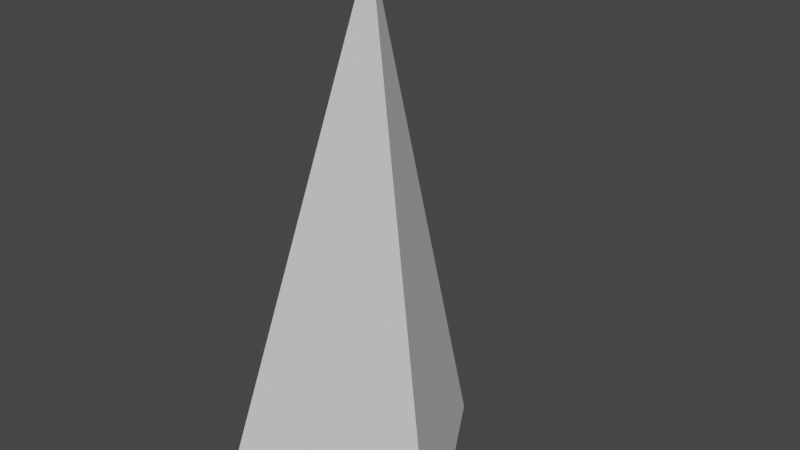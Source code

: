 # Source: Spike_1.blend  (saved by Blender 2.93.21; exported with 4.5.12 LTS)
import bpy
from mathutils import Matrix  # noqa: F401  (used for matrix-valued properties, if any)

bpy.ops.wm.read_factory_settings(use_empty=True)
scene = bpy.context.scene
scene.name = 'Scene'

# ---- collections
col_collection = bpy.data.collections.new('Collection'); scene.collection.children.link(col_collection)

# ---- world
world_world = bpy.data.worlds.new('World'); scene.world = world_world
world_world.use_nodes = True; world_world.node_tree.nodes.clear()
_N = world_world.node_tree.nodes; _L = world_world.node_tree.links
n0 = _N.new('ShaderNodeOutputWorld'); n0.name = 'World Output'; n0.location = (300, 300)
n1 = _N.new('ShaderNodeBackground'); n1.name = 'Background'; n1.location = (10, 300)
n1.inputs[0].default_value = (0.05088, 0.05088, 0.05088, 1.0)
_L.new(n1.outputs[0], n0.inputs[0])
n0.is_active_output = True
world_world.color = (0.05088, 0.05088, 0.05088)
world_world.use_sun_shadow = False
world_world.sun_shadow_jitter_overblur = 0.0

# ---- meshes
me_cone = bpy.data.meshes.new('Cone')
me_cone.from_pydata([(0.0, 1.0, -1.0), (0.866, -0.5, -1.0), (-0.866, -0.5, -1.0), (0.0, 0.0, 1.0)], [], [(0, 3, 1), (0, 1, 2), (1, 3, 2), (2, 3, 0)])
_uv = me_cone.uv_layers.new(name='UVMap')
_uv.uv.foreach_set('vector', [0.25, 0.49, 0.25, 0.25, 0.4578, 0.13, 0.75, 0.49, 0.9578, 0.13, 0.5422, 0.13, 0.4578, 0.13, 0.25, 0.25, 0.04215, 0.13, 0.04215, 0.13, 0.25, 0.25, 0.25, 0.49])
_ca = me_cone.color_attributes.new('Col', 'BYTE_COLOR', 'CORNER')
_ca.data.foreach_set('color', [0.0, 0.3185, 0.7084, 1.0, 0.02519, 0.807, 0.9131, 1.0, 0.0, 0.3185, 0.7084, 1.0, 0.0, 0.3185, 0.7084, 1.0, 0.0, 0.3185, 0.7084, 1.0, 0.0, 0.3185, 0.7084, 1.0, 0.0, 0.3185, 0.7084, 1.0, 0.02519, 0.807, 0.9131, 1.0, 0.0, 0.3185, 0.7084, 1.0, 0.0, 0.3185, 0.7084, 1.0, 0.02519, 0.807, 0.9131, 1.0, 0.0, 0.3185, 0.7084, 1.0])
me_cone.use_remesh_fix_poles = True
me_cone.use_remesh_preserve_attributes = False
me_cone.use_paint_bone_selection = False
me_cone.use_paint_mask_vertex = True
me_cone.update()

# ---- objects
ob_spike = bpy.data.objects.new('Spike', me_cone)

# ---- transforms, parenting, visibility, modifiers, constraints
ob_spike.location = (0.0, 0.0, 1.0)
ob_spike.scale = (0.549, 0.549, 1.0)

# ---- collection membership
col_collection.objects.link(ob_spike)

# ---- scene / render settings (as saved in the file)
scene.frame_start = 1; scene.frame_end = 250; scene.frame_set(1)
scene.render.engine = 'BLENDER_EEVEE_NEXT'
scene.cycles.use_denoising = False
scene.cycles.samples = 128
scene.cycles.sampling_pattern = 'TABULATED_SOBOL'
scene.cycles.use_adaptive_sampling = False
scene.cycles.use_light_tree = False
scene.view_settings.view_transform = 'Filmic'
bpy.context.view_layer.update()

# ---- added for rendering (the .blend has no active camera and no usable light): camera, sun
cam_auto = bpy.data.cameras.new('AutoCamera')
cam_auto.lens = 50.0
cam_auto.sensor_width = 36.0
cam_auto.clip_end = 1000.0
ob_auto_camera = bpy.data.objects.new('AutoCamera', cam_auto)
scene.collection.objects.link(ob_auto_camera)
ob_auto_camera.location = (2.18604, -2.486, 2.74883)
ob_auto_camera.rotation_euler = (1.09748, -7.21219e-08, 0.694738)
scene.camera = ob_auto_camera
light_auto_sun = bpy.data.lights.new('AutoSun', 'SUN')
light_auto_sun.energy = 3.0
light_auto_sun.angle = 0.0523599
ob_auto_sun = bpy.data.objects.new('AutoSun', light_auto_sun)
scene.collection.objects.link(ob_auto_sun)
ob_auto_sun.rotation_euler = (0.872665, 0.174533, 0.523599)
bpy.context.view_layer.update()
